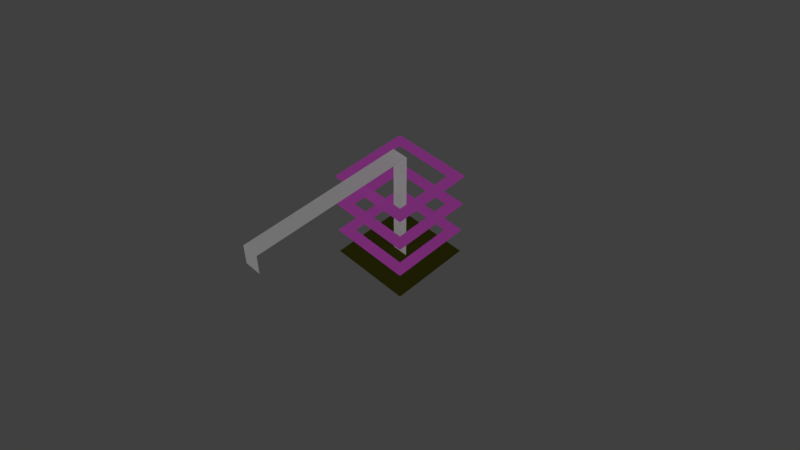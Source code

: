 # Source: Extractor.blend  (saved by Blender 2.79.0; exported with 4.5.12 LTS)
import bpy
from mathutils import Matrix  # noqa: F401  (used for matrix-valued properties, if any)

bpy.ops.wm.read_factory_settings(use_empty=True)
scene = bpy.context.scene
scene.name = 'Scene'

# ---- collections
col_collection_1 = bpy.data.collections.new('Collection 1'); scene.collection.children.link(col_collection_1)
col_collection_2 = bpy.data.collections.new('Collection 2'); scene.collection.children.link(col_collection_2)
col_collection_3 = bpy.data.collections.new('Collection 3'); scene.collection.children.link(col_collection_3)
col_collection_3.hide_render = True
col_collection_3.hide_viewport = True

# ---- materials (node trees are filled in below, after node groups)
mat_frame = bpy.data.materials.new('Frame')
mat_frame.alpha_threshold = 0.0
mat_frame.use_transparent_shadow = False
mat_frame.diffuse_color = (0.07635, 0.7108, 0.8, 1.0)
mat_frame.roughness = 0.5
mat_frame.specular_intensity = 0.0
mat_lift = bpy.data.materials.new('Lift')
mat_lift.alpha_threshold = 0.0
mat_lift.use_transparent_shadow = False
mat_lift.diffuse_color = (0.8, 0.1128, 0.7388, 1.0)
mat_lift.roughness = 0.5
mat_lift.specular_intensity = 0.0
mat_pit = bpy.data.materials.new('Pit')
mat_pit.alpha_threshold = 0.0
mat_pit.use_transparent_shadow = False
mat_pit.diffuse_color = (0.05476, 0.05925, 0.004857, 1.0)
mat_pit.roughness = 0.5
mat_growth = bpy.data.materials.new('Growth')
mat_growth.alpha_threshold = 0.0
mat_growth.use_transparent_shadow = False
mat_growth.diffuse_color = (0.03212, 0.8, 0.0, 1.0)
mat_growth.roughness = 0.5
mat_growth.specular_intensity = 0.0
mat_stamp = bpy.data.materials.new('Stamp')
mat_stamp.alpha_threshold = 0.0
mat_stamp.use_transparent_shadow = False
mat_stamp.preview_render_type = 'FLAT'
mat_stamp.diffuse_color = (0.1005, 0.07745, 0.05767, 1.0)
mat_stamp.roughness = 0.5
mat_stamp.specular_intensity = 0.0
mat_bottom = bpy.data.materials.new('Bottom')
mat_bottom.alpha_threshold = 0.0
mat_bottom.use_transparent_shadow = False
mat_bottom.diffuse_color = (0.1748, 0.1873, 0.1312, 1.0)
mat_bottom.roughness = 0.5
mat_bottom.specular_intensity = 0.0
mat_growth_001 = bpy.data.materials.new('Growth.001')
mat_growth_001.alpha_threshold = 0.0
mat_growth_001.use_transparent_shadow = False
mat_growth_001.diffuse_color = (0.03212, 0.8, 0.0, 1.0)
mat_growth_001.roughness = 0.5
mat_growth_001.specular_intensity = 0.0
mat_growth_002 = bpy.data.materials.new('Growth.002')
mat_growth_002.alpha_threshold = 0.0
mat_growth_002.use_transparent_shadow = False
mat_growth_002.diffuse_color = (0.03212, 0.8, 0.0, 1.0)
mat_growth_002.roughness = 0.5
mat_growth_002.specular_intensity = 0.0

# ---- material node trees

# ---- world
world_world = bpy.data.worlds.new('World'); scene.world = world_world
world_world.color = (0.05088, 0.05088, 0.05088)
world_world.use_sun_shadow = False
world_world.sun_shadow_jitter_overblur = 0.0
world_world.cycles.sampling_method = 'MANUAL'

# ---- cameras
cam_camera = bpy.data.cameras.new('Camera')
cam_camera.clip_end = 100.0
cam_camera.lens = 35.0
cam_camera.sensor_width = 32.0
cam_camera.sensor_height = 18.0
cam_camera.ortho_scale = 7.314
cam_camera.dof.focus_distance = 0.0
cam_camera.dof.aperture_fstop = 128.0

# ---- lights
light_lamp = bpy.data.lights.new('Lamp', 'SUN')
light_lamp.transmission_factor = 0.0
light_lamp.cutoff_distance = 30.0
light_lamp.use_shadow = False
light_lamp.angle = 0.1993
light_lamp.energy = 1.0
light_lamp.shadow_buffer_clip_start = 1.001
light_lamp.shadow_soft_size = 0.1
light_lamp.shadow_cascade_max_distance = 1000.0

# ---- meshes
me_plane_004 = bpy.data.meshes.new('Plane.004')
me_plane_004.from_pydata([], [], [])
me_plane_004.materials.append(mat_frame)
me_plane_004.use_remesh_preserve_volume = False
me_plane_004.use_remesh_preserve_attributes = False
me_plane_004.use_mirror_vertex_groups = False
me_plane_004.update()
me_plane_012 = bpy.data.meshes.new('Plane.012')
me_plane_012.from_pydata([(-3.0, -1.0, -8.742e-08), (0.0, -1.0, -4.371e-08), (-3.0, 1.0, -8.742e-08), (0.0, 1.0, -4.371e-08), (-3.0, -1.0, -4.0), (-3.0, 1.0, -4.0), (-2.5, -1.0, -4.0), (-2.5, 1.0, -4.0)], [], [(0, 1, 3, 2), (0, 2, 5, 4), (4, 5, 7, 6)])
me_plane_012.use_remesh_preserve_volume = False
me_plane_012.use_remesh_preserve_attributes = False
me_plane_012.use_mirror_vertex_groups = False
me_plane_012.update()
me_plane_011 = bpy.data.meshes.new('Plane.011')
me_plane_011.from_pydata([(-3.0, -1.0, -8.742e-08), (0.0, -1.0, -4.371e-08), (-3.0, 1.0, -8.742e-08), (0.0, 1.0, -4.371e-08), (-3.0, -1.0, -4.0), (-3.0, 1.0, -4.0), (-2.5, -1.0, -4.0), (-2.5, 1.0, -4.0)], [], [(0, 2, 3, 1), (0, 4, 5, 2), (4, 6, 7, 5)])
me_plane_011.use_remesh_preserve_volume = False
me_plane_011.use_remesh_preserve_attributes = False
me_plane_011.use_mirror_vertex_groups = False
me_plane_011.update()
me_plane_005 = bpy.data.meshes.new('Plane.005')
me_plane_005.from_pydata([], [], [])
me_plane_005.materials.append(mat_frame)
me_plane_005.use_remesh_preserve_volume = False
me_plane_005.use_remesh_preserve_attributes = False
me_plane_005.use_mirror_vertex_groups = False
me_plane_005.update()
me_plane_003 = bpy.data.meshes.new('Plane.003')
me_plane_003.from_pydata([(-1.0, -1.0, 0.0), (1.0, -1.0, 0.0), (-1.0, 1.0, 0.0), (1.0, 1.0, 0.0), (-0.7168, -0.7168, 0.0), (0.7168, -0.7168, 0.0), (-0.7168, 0.7168, 0.0), (0.7168, 0.7168, 0.0)], [], [(3, 2, 6, 7), (0, 1, 5, 4), (1, 3, 7, 5), (2, 0, 4, 6)])
me_plane_003.materials.append(mat_lift)
me_plane_003.use_remesh_preserve_volume = False
me_plane_003.use_remesh_preserve_attributes = False
me_plane_003.use_mirror_vertex_groups = False
me_plane_003.update()
me_plane_002 = bpy.data.meshes.new('Plane.002')
me_plane_002.from_pydata([(-1.0, -1.0, 0.0), (1.0, -1.0, 0.0), (-1.0, 1.0, 0.0), (1.0, 1.0, 0.0), (-0.7168, -0.7168, 0.0), (0.7168, -0.7168, 0.0), (-0.7168, 0.7168, 0.0), (0.7168, 0.7168, 0.0)], [], [(3, 2, 6, 7), (0, 1, 5, 4), (1, 3, 7, 5), (2, 0, 4, 6)])
me_plane_002.materials.append(mat_lift)
me_plane_002.use_remesh_preserve_volume = False
me_plane_002.use_remesh_preserve_attributes = False
me_plane_002.use_mirror_vertex_groups = False
me_plane_002.update()
me_plane_001 = bpy.data.meshes.new('Plane.001')
me_plane_001.from_pydata([(-1.0, -1.0, 0.0), (1.0, -1.0, 0.0), (-1.0, 1.0, 0.0), (1.0, 1.0, 0.0), (-0.7168, -0.7168, 0.0), (0.7168, -0.7168, 0.0), (-0.7168, 0.7168, 0.0), (0.7168, 0.7168, 0.0)], [], [(3, 2, 6, 7), (0, 1, 5, 4), (1, 3, 7, 5), (2, 0, 4, 6)])
me_plane_001.materials.append(mat_lift)
me_plane_001.use_remesh_preserve_volume = False
me_plane_001.use_remesh_preserve_attributes = False
me_plane_001.use_mirror_vertex_groups = False
me_plane_001.update()
me_plane = bpy.data.meshes.new('Plane')
me_plane.from_pydata([(-1.0, -1.0, 0.0), (1.0, -1.0, 0.0), (-1.0, 1.0, 0.0), (1.0, 1.0, 0.0)], [], [(0, 1, 3, 2)])
me_plane.materials.append(mat_pit)
me_plane.use_remesh_preserve_volume = False
me_plane.use_remesh_preserve_attributes = False
me_plane.use_mirror_vertex_groups = False
me_plane.update()
me_cube = bpy.data.meshes.new('Cube')
me_cube.from_pydata([(-1.0, -1.0, -0.7143), (-1.0, -1.0, 0.7085), (-1.0, 1.0, -0.7143), (-1.0, 1.0, 0.7085), (1.0, -1.0, -0.7143), (1.0, -1.0, 0.7085), (1.0, 1.0, -0.7143), (1.0, 1.0, 0.7085), (-1.0, -1.0, -0.24), (-1.0, -1.0, 0.2342), (-1.0, 1.0, 0.2342), (-1.0, 1.0, -0.24), (1.0, 1.0, 0.2342), (1.0, 1.0, -0.24), (1.0, -1.0, 0.2342), (1.0, -1.0, -0.24), (-1.0, -1.0, -0.1588), (-1.0, -1.0, 0.3154), (-1.0, 1.0, 0.3154), (-1.0, 1.0, -0.1588), (1.0, 1.0, 0.3154), (1.0, 1.0, -0.1588), (1.0, -1.0, 0.3154), (1.0, -1.0, -0.1588)], [(9, 1), (8, 9), (3, 10), (10, 11), (7, 12), (12, 13), (5, 14), (14, 15), (20, 12), (10, 18), (22, 14), (17, 9), (19, 11), (8, 16), (21, 13), (23, 15)], [(14, 12, 10, 9), (15, 13, 11, 8), (7, 20, 18, 3), (12, 21, 19, 10), (3, 18, 17, 1), (10, 19, 16, 9), (2, 0, 8, 11), (2, 11, 13, 6), (6, 13, 15, 4), (14, 23, 21, 12), (5, 22, 20, 7), (1, 17, 22, 5), (9, 16, 23, 14), (15, 8, 0, 4)])
me_cube.materials.append(mat_growth)
me_cube.use_remesh_preserve_volume = False
me_cube.use_remesh_preserve_attributes = False
me_cube.use_mirror_vertex_groups = False
me_cube.update()
me_plane_007 = bpy.data.meshes.new('Plane.007')
me_plane_007.from_pydata([(-0.4, 0.0, 0.0), (0.0, -0.6928, 0.0), (0.0, 0.6928, 0.0), (0.4, 0.0, 0.0), (-1.414, -1.192e-07, 0.0), (1.192e-07, -1.414, 0.0), (-1.192e-07, 1.414, 0.0), (1.414, 1.192e-07, 0.0)], [], [(1, 5, 7), (0, 2, 4, 5, 1), (2, 6, 4), (1, 7, 6, 2, 3)])
me_plane_007.materials.append(mat_stamp)
me_plane_007.use_remesh_preserve_volume = False
me_plane_007.use_remesh_preserve_attributes = False
me_plane_007.use_mirror_vertex_groups = False
me_plane_007.update()
me_plane_006 = bpy.data.meshes.new('Plane.006')
me_plane_006.from_pydata([(-1.0, -1.0, 0.0), (1.0, -1.0, 0.0), (-1.0, 1.0, 0.0), (1.0, 1.0, 0.0)], [], [(0, 1, 3, 2)])
me_plane_006.materials.append(mat_bottom)
me_plane_006.use_remesh_preserve_volume = False
me_plane_006.use_remesh_preserve_attributes = False
me_plane_006.use_mirror_vertex_groups = False
me_plane_006.update()
me_plane_008 = bpy.data.meshes.new('Plane.008')
me_plane_008.from_pydata([(-0.4, 0.0, 0.0), (0.0, -0.6928, 0.0), (0.0, 0.6928, 0.0), (0.4, 0.0, 0.0), (0.0, 0.6928, 0.1), (-0.4, 0.0, 0.1), (0.0, -0.6928, 0.1), (0.4, 0.0, 0.1)], [], [(2, 3, 1, 0), (4, 5, 6, 7), (3, 2, 4, 7), (0, 1, 6, 5), (1, 3, 7, 6), (2, 0, 5, 4)])
me_plane_008.materials.append(mat_growth)
me_plane_008.use_remesh_preserve_volume = False
me_plane_008.use_remesh_preserve_attributes = False
me_plane_008.use_mirror_vertex_groups = False
me_plane_008.update()
me_plane_009 = bpy.data.meshes.new('Plane.009')
me_plane_009.from_pydata([(-0.4, 0.0, 0.0), (0.0, -0.6928, 0.0), (0.0, 0.6928, 0.0), (0.4, 0.0, 0.0), (0.0, 0.6928, 0.1), (-0.4, 0.0, 0.1), (0.0, -0.6928, 0.1), (0.4, 0.0, 0.1)], [], [(2, 3, 1, 0), (4, 5, 6, 7), (3, 2, 4, 7), (0, 1, 6, 5), (1, 3, 7, 6), (2, 0, 5, 4)])
me_plane_009.materials.append(mat_growth_001)
me_plane_009.use_remesh_preserve_volume = False
me_plane_009.use_remesh_preserve_attributes = False
me_plane_009.use_mirror_vertex_groups = False
me_plane_009.update()
me_plane_010 = bpy.data.meshes.new('Plane.010')
me_plane_010.from_pydata([(-0.4, 0.0, 0.0), (0.0, -0.6928, 0.0), (0.0, 0.6928, 0.0), (0.4, 0.0, 0.0), (0.0, 0.6928, 0.1), (-0.4, 0.0, 0.1), (0.0, -0.6928, 0.1), (0.4, 0.0, 0.1)], [], [(2, 3, 1, 0), (4, 5, 6, 7), (3, 2, 4, 7), (0, 1, 6, 5), (1, 3, 7, 6), (2, 0, 5, 4)])
me_plane_010.materials.append(mat_growth_002)
me_plane_010.use_remesh_preserve_volume = False
me_plane_010.use_remesh_preserve_attributes = False
me_plane_010.use_mirror_vertex_groups = False
me_plane_010.update()

# ---- objects
ob_plane_004 = bpy.data.objects.new('Plane.004', me_plane_004)
ob_lamp = bpy.data.objects.new('Lamp', light_lamp)
ob_camera = bpy.data.objects.new('Camera', cam_camera)
ob_plane_012 = bpy.data.objects.new('Plane.012', me_plane_012)
ob_plane_011 = bpy.data.objects.new('Plane.011', me_plane_011)
ob_plane_005 = bpy.data.objects.new('Plane.005', me_plane_005)
ob_plane_003 = bpy.data.objects.new('Plane.003', me_plane_003)
ob_plane_002 = bpy.data.objects.new('Plane.002', me_plane_002)
ob_plane_001 = bpy.data.objects.new('Plane.001', me_plane_001)
ob_plane = bpy.data.objects.new('Plane', me_plane)
ob_cube = bpy.data.objects.new('Cube', me_cube)
ob_plane_007 = bpy.data.objects.new('Plane.007', me_plane_007)
ob_plane_006 = bpy.data.objects.new('Plane.006', me_plane_006)
ob_plane_008 = bpy.data.objects.new('Plane.008', me_plane_008)
ob_plane_009 = bpy.data.objects.new('Plane.009', me_plane_009)
ob_plane_010 = bpy.data.objects.new('Plane.010', me_plane_010)

# ---- transforms, parenting, visibility, modifiers, constraints
ob_plane_004.location = (1.0, 0.0, 1.0)
ob_plane_004.rotation_euler = (-0.0, 1.571, 0.0)
ob_plane_004.scale = (1.0, 0.2984, 1.0)
ob_plane_004.lineart.crease_threshold = 0.0
ob_lamp.location = (4.076, 1.005, 5.904)
ob_lamp.rotation_euler = (0.7854, -0.7854, 0.0)
ob_lamp.lock_rotations_4d = False
ob_lamp.empty_display_type = 'ARROWS'
ob_lamp.color = (0.0, 0.0, 0.0, 0.0)
ob_lamp.lineart.crease_threshold = 0.0
ob_camera.location = (-10.0, -10.0, 15.0)
ob_camera.rotation_euler = (0.7854, 0.0, -0.7854)
ob_camera.lock_rotations_4d = False
ob_camera.empty_display_type = 'ARROWS'
ob_camera.color = (0.0, 0.0, 0.0, 0.0)
ob_camera.display_type = 'WIRE'
ob_camera.lineart.crease_threshold = 0.0
ob_plane_012.location = (0.0, 0.0, 0.0)
ob_plane_012.rotation_euler = (0.0, 1.571, 0.0)
ob_plane_012.scale = (1.0, 0.2, 1.0)
ob_plane_012.lineart.crease_threshold = 0.0
ob_plane_011.location = (0.0, 0.0, 0.0)
ob_plane_011.rotation_euler = (0.0, 1.571, 0.0)
ob_plane_011.scale = (1.0, 0.2, 1.0)
ob_plane_011.lineart.crease_threshold = 0.0
ob_plane_005.location = (0.0, 0.0, 1.0)
ob_plane_005.rotation_euler = (0.0, 1.571, 0.0)
ob_plane_005.lineart.crease_threshold = 0.0
ob_plane_003.location = (0.0, 0.0, 2.349)
ob_plane_003.scale = (1.0, 1.0, 0.8254)
ob_plane_003.lineart.crease_threshold = 0.0
ob_plane_002.location = (0.0, 0.0, 1.524)
ob_plane_002.scale = (1.0, 1.0, 0.8254)
ob_plane_002.lineart.crease_threshold = 0.0
ob_plane_001.location = (0.0, 0.0, 0.6984)
ob_plane_001.scale = (1.0, 1.0, 0.8254)
ob_plane_001.lineart.crease_threshold = 0.0
ob_plane.location = (0.0, 0.0, 0.0)
ob_plane.lineart.crease_threshold = 0.0
ob_cube.location = (0.0, 0.0, 0.5)
ob_cube.scale = (0.7, 0.7, 0.7)
ob_cube.lineart.crease_threshold = 0.0
ob_plane_007.location = (0.0, 0.0, 1.0)
ob_plane_007.rotation_euler = (0.0, -0.0, -0.7854)
ob_plane_007.lineart.crease_threshold = 0.0
ob_plane_006.location = (0.0, 0.0, 0.0)
ob_plane_006.lineart.crease_threshold = 0.0
ob_plane_008.location = (0.0, 0.0, 1.004)
ob_plane_008.rotation_euler = (0.0, -0.0, -0.7854)
ob_plane_008.lineart.crease_threshold = 0.0
ob_plane_009.location = (0.0, 0.0, 1.138)
ob_plane_009.rotation_euler = (0.0, -0.0, -0.7854)
ob_plane_009.lineart.crease_threshold = 0.0
ob_plane_010.location = (0.0, 0.0, 1.263)
ob_plane_010.rotation_euler = (0.0, -0.0, -0.7854)
ob_plane_010.lineart.crease_threshold = 0.0

# ---- collection membership
col_collection_1.objects.link(ob_plane_004)
col_collection_1.objects.link(ob_lamp)
col_collection_1.objects.link(ob_camera)
col_collection_1.objects.link(ob_plane_012)
col_collection_2.objects.link(ob_plane_011)
col_collection_2.objects.link(ob_plane_005)
col_collection_2.objects.link(ob_plane_003)
col_collection_2.objects.link(ob_plane_002)
col_collection_2.objects.link(ob_plane_001)
col_collection_2.objects.link(ob_plane)
col_collection_3.objects.link(ob_cube)
col_collection_3.objects.link(ob_plane_007)
col_collection_3.objects.link(ob_plane_006)
col_collection_3.objects.link(ob_plane_008)
col_collection_3.objects.link(ob_plane_009)
col_collection_3.objects.link(ob_plane_010)

# ---- scene / render settings (as saved in the file)
scene.camera = ob_camera
scene.frame_start = 1; scene.frame_end = 250; scene.frame_set(1)
scene.render.engine = 'BLENDER_EEVEE_NEXT'
scene.render.resolution_percentage = 50
scene.render.dither_intensity = 0.0
scene.cycles.use_denoising = False
scene.cycles.samples = 128
scene.cycles.sampling_pattern = 'TABULATED_SOBOL'
scene.cycles.use_adaptive_sampling = False
scene.cycles.use_light_tree = False
scene.cycles.blur_glossy = 0.0
scene.cycles.sample_clamp_indirect = 0.0
scene.view_settings.view_transform = 'Standard'
bpy.context.view_layer.update()
